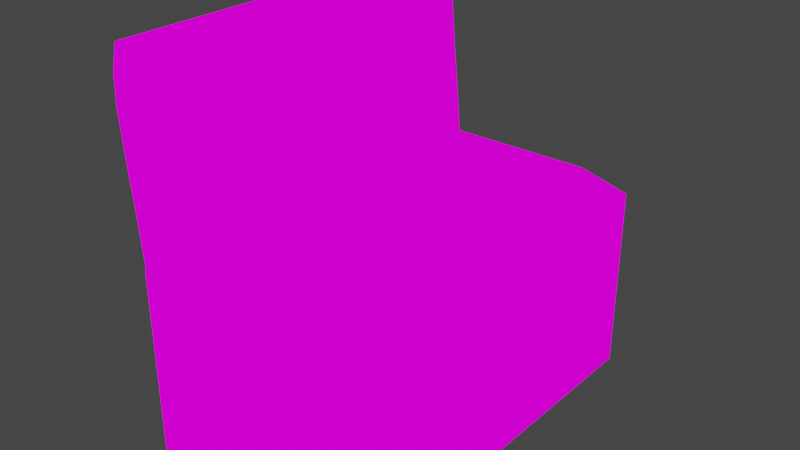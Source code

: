 # Source: BigTrashCam.blend  (saved by Blender 2.82.7; exported with 4.5.12 LTS)
import bpy
from mathutils import Matrix  # noqa: F401  (used for matrix-valued properties, if any)

bpy.ops.wm.read_factory_settings(use_empty=True)
scene = bpy.context.scene
scene.name = 'Scene'

# ---- collections
col_collection = bpy.data.collections.new('Collection'); scene.collection.children.link(col_collection)

# ---- images (referenced by path relative to the original .blend; pixels are not part of the script)
import os
ASSET_DIR = os.environ.get("B2B_ASSET_DIR", "")  # directory of the original .blend (textures are referenced by path, not embedded)
HERE = os.path.dirname(os.path.abspath(__file__))  # packed textures are extracted next to this script under _unpacked/

def load_image(name, relpath, width, height, colorspace="sRGB"):
    """Load a texture the original file referenced (path relative to the .blend, or extracted next to this script)."""
    p = next((c for c in (os.path.join(HERE, relpath), os.path.join(ASSET_DIR, relpath)) if relpath and os.path.exists(c)), "")
    if p:
        img = bpy.data.images.load(p, check_existing=True)
        img.name = name
    else:  # same state as the original file: an image datablock whose file is absent (Cycles renders it pink)
        img = bpy.data.images.new(name, width, height)
        img.source = "FILE"
        img.filepath = "//" + (relpath or name)
    img.colorspace_settings.name = colorspace
    return img
img_bigtrashcans_png_002 = load_image('BigTrashCans.png.002', 'BigTrashCans.png', 1024, 1024, 'sRGB')

# ---- materials (node trees are filled in below, after node groups)
mat_bigtrashcans = bpy.data.materials.new('BigTrashCans')
mat_bigtrashcans.alpha_threshold = 0.0
mat_bigtrashcans.use_transparent_shadow = False
mat_bigtrashcans.line_color = (0.0, 0.0, 0.0, 1.0)

# ---- material node trees
mat_bigtrashcans.use_nodes = True; mat_bigtrashcans.node_tree.nodes.clear()
_N = mat_bigtrashcans.node_tree.nodes; _L = mat_bigtrashcans.node_tree.links
n0 = _N.new('ShaderNodeOutputMaterial'); n0.name = 'Material Output'; n0.location = (400, 0)
n1 = _N.new('ShaderNodeLightPath'); n1.name = 'Light Path'; n1.location = (0, 250)
n2 = _N.new('ShaderNodeBsdfTransparent'); n2.name = 'Transparent BSDF'; n2.location = (-200, -100)
n3 = _N.new('ShaderNodeEmission'); n3.name = 'Emission'; n3.location = (-200, -200)
n4 = _N.new('ShaderNodeMixShader'); n4.name = 'Mix Shader'; n4.location = (200, 0)
n5 = _N.new('ShaderNodeMixShader'); n5.name = 'Mix Shader.001'; n5.location = (0, -100)
n6 = _N.new('ShaderNodeTexImage'); n6.name = 'Image Texture'; n6.location = (-500, 100)
n6.image = img_bigtrashcans_png_002
n6.interpolation = 'Closest'
_L.new(n6.outputs[0], n3.inputs[0])
_L.new(n6.outputs[1], n5.inputs[0])
_L.new(n2.outputs[0], n5.inputs[1])
_L.new(n2.outputs[0], n4.inputs[1])
_L.new(n3.outputs[0], n5.inputs[2])
_L.new(n5.outputs[0], n4.inputs[2])
_L.new(n1.outputs[0], n4.inputs[0])
_L.new(n4.outputs[0], n0.inputs[0])
n0.is_active_output = True

# ---- world
world_world = bpy.data.worlds.new('World'); scene.world = world_world
world_world.use_nodes = True; world_world.node_tree.nodes.clear()
_N = world_world.node_tree.nodes; _L = world_world.node_tree.links
n0 = _N.new('ShaderNodeOutputWorld'); n0.name = 'World Output'; n0.location = (300, 300)
n1 = _N.new('ShaderNodeBackground'); n1.name = 'Background'; n1.location = (10, 300)
n1.inputs[0].default_value = (0.05088, 0.05088, 0.05088, 1.0)
_L.new(n1.outputs[0], n0.inputs[0])
n0.is_active_output = True
world_world.color = (0.05088, 0.05088, 0.05088)
world_world.use_sun_shadow = False
world_world.sun_shadow_jitter_overblur = 0.0

# ---- meshes
me_cube = bpy.data.meshes.new('Cube')
me_cube.from_pydata([(0.0, 0.75, 0.4442), (0.0, -0.25, 0.4442), (0.0, 0.5, 0.4442), (0.0, 1.0, 0.4442), (-0.982, 0.75, 0.5103), (0.0, 0.0, 0.4442), (-0.982, 0.25, 0.5103), (-0.75, 1.0, 0.5103), (0.0, 0.25, 0.4442), (-0.982, -0.75, 0.5103), (0.0, -1.0, 0.4442), (0.0, -0.75, -0.2397), (-0.5, -1.0, -0.2397), (-0.982, -1.0, -0.2397), (-0.5, 0.5, -0.4897), (-0.5, -1.0, 0.2603), (-0.75, -1.0, 0.5103), (-0.982, -0.5, 0.5103), (-0.982, -0.25, 0.5103), (-1.074, 1.0, -0.2397), (-0.982, 0.5, 0.5103), (-0.75, 0.5, -0.4897), (0.0, 0.0, 0.01028), (-0.75, 0.75, -0.4897), (0.0, -0.75, -0.4897), (-0.25, -1.0, -0.4897), (-0.5, 0.75, -0.4897), (0.0, 0.0, -0.4897), (0.0, -0.75, 0.4442), (0.0, 0.25, -0.2397), (0.0, -0.25, -0.2397), (0.0, -0.5, -0.4897), (0.0, 0.0, -0.2397), (0.0, -1.0, -0.4897), (0.0, -0.5, 0.4442), (0.0, 0.75, -0.2397), (0.0, 0.5, -0.2397), (0.0, 1.0, -0.2397), (-0.25, -1.0, 0.2603), (0.0, -0.5, -0.2397), (0.0, -0.25, 0.2603), (0.0, 0.0, 0.2603), (0.0, 0.25, 0.2603), (0.0, -0.75, 0.2603), (0.0, -0.25, 0.01028), (0.0, -0.75, 0.01028), (-0.75, -1.0, -0.4897), (0.0, 0.5, 0.01028), (-0.5, -1.0, 0.5103), (0.0, 0.5, 0.2603), (0.0, -0.5, 0.01028), (0.0, 0.25, 0.01028), (-0.5, 1.0, 0.01028), (0.0, 0.75, 0.01028), (0.0, 0.75, 0.2603), (0.0, -1.0, 0.2603), (0.0, -0.5, 0.2603), (0.0, 1.0, 0.01028), (-0.75, 1.0, -0.4897), (-0.75, 1.0, -0.2397), (-1.074, 0.5, 0.5103), (0.0, 1.0, 0.2603), (-0.75, -0.75, -0.4897), (-0.75, -0.25, -0.4897), (-0.25, 1.0, 0.5103), (-0.75, 1.0, 0.01028), (-0.5, 1.0, 0.5103), (-0.982, 1.0, 0.01028), (-0.5, 1.0, 0.2603), (-0.982, 1.0, 0.2603), (-0.5, 1.0, -0.2397), (-0.75, 1.0, 0.2603), (0.0, 1.0, -0.4897), (-0.25, 1.0, 0.01028), (-0.25, 1.0, -0.2397), (-0.982, -1.0, -0.4897), (-0.25, 1.0, 0.2603), (-0.75, -1.0, -0.2397), (-0.5, 0.25, -0.4897), (-0.25, -1.0, 0.5103), (-0.75, -1.0, 0.01028), (-0.982, -1.0, 0.2603), (-0.5, -1.0, 0.01028), (-0.982, -1.0, 0.5103), (-0.5, -1.0, -0.4897), (0.0, -1.0, 0.01028), (-0.75, -1.0, 0.2603), (-0.982, 0.0, 0.5103), (0.0, -1.0, -0.2397), (-0.25, -1.0, -0.2397), (-0.25, -1.0, 0.01028), (-1.074, 0.5, 0.01028), (-0.75, -0.5, -0.4897), (-1.074, 0.25, 0.5103), (-0.982, 1.0, -0.2397), (-1.074, 1.0, 0.5103), (-1.074, -1.0, -0.2397), (-0.75, 0.25, -0.4897), (-0.982, 1.0, 0.5103), (-1.074, 0.0, 0.5103), (-0.982, -1.0, 0.01028), (-1.074, -0.25, 0.5103), (-1.074, -0.5, 0.5103), (-1.074, -1.0, 0.5103), (-1.074, 0.75, -0.4897), (-1.074, -0.75, 0.5103), (-1.074, -0.75, 0.2603), (-1.074, 0.75, 0.5103), (-0.982, 0.0, -0.4897), (-1.074, 0.25, 0.01028), (-1.074, 0.5, -0.2397), (-1.074, 0.0, 0.01028), (-1.074, -1.0, 0.01028), (-1.074, 1.0, -0.4897), (-1.074, -1.0, 0.2603), (-0.982, 0.25, -0.4897), (-1.074, 0.5, 0.2603), (-0.982, -0.25, -0.4897), (-1.074, -0.75, 0.01028), (-1.074, 0.75, -0.2397), (-1.074, 0.25, -0.2397), (-1.074, 0.75, 0.01028), (-1.074, -0.25, -0.2397), (-1.074, 0.0, -0.2397), (-1.074, -0.75, -0.2397), (-1.074, -0.5, -0.2397), (-1.074, 0.75, 0.2603), (-1.074, 1.0, 0.01028), (-1.074, 0.25, 0.2603), (-1.074, -0.25, 0.01028), (-1.074, 0.0, 0.2603), (-1.074, -0.25, 0.2603), (-1.074, -0.5, 0.01028), (-1.074, -0.5, 0.2603), (-1.074, 1.0, 0.2603), (0.0, 0.75, -0.4897), (0.0, 0.25, -0.4897), (0.0, 0.5, -0.4897), (-0.25, 1.0, -0.4897), (-0.25, 0.25, -0.4897), (-0.25, -0.25, -0.4897), (0.0, -0.25, -0.4897), (-0.5, 1.0, -0.4897), (-0.25, -0.5, -0.4897), (-0.25, 0.75, -0.4897), (-0.25, 0.5, -0.4897), (-0.25, 0.0, -0.4897), (-0.5, -0.75, -0.4897), (-0.25, -0.75, -0.4897), (-0.5, 0.0, -0.4897), (-0.5, -0.25, -0.4897), (-0.75, 0.0, -0.4897), (-0.5, -0.5, -0.4897), (-0.982, 1.0, -0.4897), (-0.982, 0.5, -0.4897), (-1.074, -1.0, -0.4897), (-1.074, 0.25, -0.4897), (-1.074, -0.5, -0.4897), (-1.074, -0.75, -0.4897), (-0.982, -0.5, -0.4897), (-1.074, -0.25, -0.4897), (-1.074, 0.0, -0.4897), (-0.982, 0.75, -0.4897), (-1.074, 0.5, -0.4897), (-0.982, -0.75, -0.4897), (0.0, -0.875, 0.4442), (-0.75, -0.875, 0.5103), (-0.5, -0.875, 0.5103), (0.0, -0.875, 0.2603), (-0.25, -0.875, 0.5103), (-0.982, -0.875, 0.5103), (0.0, -0.875, 0.01028), (0.0, -0.875, -0.4897), (0.0, -0.875, -0.2397), (-1.074, -0.875, -0.4897), (-1.074, -0.875, 0.2603), (-1.074, -0.875, 0.5103), (-1.074, -0.875, 0.01028), (-0.982, -0.875, -0.4897), (-1.074, -0.875, -0.2397), (-0.5, -0.875, -0.4897), (-0.25, -0.875, -0.4897), (-0.75, -0.875, -0.4897), (-0.982, 0.875, 0.5103), (-1.074, 0.875, 0.5103), (0.0, 0.875, 0.01028), (0.0, 0.875, -0.2397), (0.0, 0.875, 0.4442), (-0.5, 0.875, 0.5103), (-0.75, 0.875, 0.5103), (-1.074, 0.875, -0.2397), (0.0, 0.875, 0.2603), (-0.25, 0.875, 0.5103), (-0.25, 0.875, -0.4897), (-0.5, 0.875, -0.4897), (-1.074, 0.875, -0.4897), (-1.074, 0.875, 0.01028), (-1.074, 0.875, 0.2603), (-0.75, 0.875, -0.4897), (0.0, 0.875, -0.4897), (-0.982, 0.875, -0.4897), (-0.07321, 0.5, 0.4636), (-0.07321, -0.25, -0.4897), (-0.07321, 0.0, 0.4636), (-0.07321, 0.25, 0.4636), (-0.07321, -1.0, 0.4636), (-0.07321, -0.75, 0.4636), (-0.07321, -1.0, -0.4897), (-0.07321, -0.5, 0.4636), (-0.07321, 0.25, -0.4897), (-0.07321, 0.0, -0.4897), (-0.07321, -0.25, 0.4636), (-0.07321, 0.75, 0.4636), (-0.07321, 1.0, 0.01028), (-0.07321, 1.0, -0.2397), (-0.07321, 1.0, 0.4636), (-0.07321, 1.0, 0.2603), (-0.07321, -1.0, -0.2397), (-0.07321, -1.0, 0.01028), (-0.07321, 0.5, -0.4897), (-0.07321, -1.0, 0.2603), (-0.07321, 0.75, -0.4897), (-0.07321, 1.0, -0.4897), (-0.07321, -0.5, -0.4897), (-0.07321, -0.75, -0.4897), (-0.07321, -0.875, -0.4897), (-0.07321, -0.875, 0.4636), (-0.07321, 0.875, -0.4897), (-0.07321, 0.875, 0.4636), (-0.866, -1.0, 0.5103), (-0.866, -0.5, 0.5103), (-0.866, 0.5, 0.5103), (-0.866, 0.25, 0.5103), (-0.866, -0.75, 0.5103), (-0.866, -0.5, -0.4897), (-0.866, 1.0, 0.2603), (-0.866, 1.0, 0.01028), (-0.866, -1.0, -0.4897), (-0.866, -0.25, 0.5103), (-0.866, 0.75, 0.5103), (-0.866, 1.0, -0.2397), (-0.866, 0.0, -0.4897), (-0.866, 1.0, 0.5103), (-0.866, -1.0, -0.2397), (-0.866, -1.0, 0.01028), (-0.866, -1.0, 0.2603), (-0.866, 0.0, 0.5103), (-0.866, 0.25, -0.4897), (-0.866, 1.0, -0.4897), (-0.866, 0.75, -0.4897), (-0.866, 0.5, -0.4897), (-0.866, -0.75, -0.4897), (-0.866, -0.25, -0.4897), (-0.866, -0.875, -0.4897), (-0.866, -0.875, 0.5103), (-0.866, 0.875, -0.4897), (-0.866, 0.875, 0.5103), (-0.75, -0.5, 0.4733), (-0.75, -0.25, 0.4733), (-0.5, 0.5, 0.436), (-0.5, 0.75, 0.3272), (-0.07321, 0.5, 0.3399), (-0.25, 0.5, 0.436), (-0.75, 0.25, 0.4953), (-0.5, 0.25, 0.3021), (-0.25, 0.0, 0.3021), (-0.25, -0.25, 0.3866), (-0.25, 0.25, 0.3021), (-0.5, -0.25, 0.3866), (-0.5, -0.5, 0.3059), (-0.5, 0.0, 0.3021), (-0.25, 0.75, 0.3272), (-0.25, -0.5, 0.3059), (-0.25, -0.75, 0.3059), (-0.07321, 0.0, 0.3399), (-0.07321, 0.25, 0.3399), (-0.75, 0.0, 0.4953), (-0.75, 0.75, 0.3866), (-0.5, -0.75, 0.3059), (-0.75, -0.75, 0.4549), (-0.866, 0.5, 0.3866), (-0.75, 0.5, 0.4953), (-0.866, 0.25, 0.3866), (-0.866, -0.75, 0.4549), (-0.5, -0.875, 0.3866), (-0.07321, -0.25, 0.3399), (-0.07321, 0.75, 0.3399), (-0.75, 0.875, 0.3866), (-0.25, 0.875, 0.3866), (-0.866, 0.75, 0.3866), (-0.75, -0.875, 0.4549), (-0.25, -0.875, 0.3866), (-0.07321, -0.875, 0.3399), (-0.5, 0.875, 0.3866), (-0.07321, 0.875, 0.3399), (-0.07321, -0.75, 0.3399), (-0.07321, -0.5, 0.3399), (-0.866, -0.5, 0.4733), (-0.866, -0.25, 0.4733), (-0.866, 0.0, 0.3866), (-0.866, -0.875, 0.4549), (-0.866, 0.875, 0.3866), (-1.066, 1.0, 0.5053), (-1.088, 1.0, 0.7543), (-1.109, 0.75, 0.9551), (-1.066, 0.75, 0.5053), (-1.109, 1.0, 0.9551), (-1.092, 1.0, 1.464), (-1.131, 0.5, 1.204), (-1.088, 0.75, 0.7543), (-1.092, 0.5, 1.464), (-1.131, 1.0, 1.204), (-1.092, 0.75, 1.464), (-0.9938, 0.75, 0.5116), (-1.092, 0.25, 1.464), (-1.131, 0.0, 1.204), (-1.088, 0.25, 0.7543), (-1.088, 0.5, 0.7543), (-1.131, 0.75, 1.204), (-1.066, 0.5, 0.5053), (-0.9938, -0.25, 0.5116), (-1.109, 0.25, 0.9551), (-1.109, 0.5, 0.9551), (-1.066, 0.25, 0.5053), (-1.131, -0.25, 1.204), (-1.066, 0.0, 0.5053), (-1.131, -0.5, 1.204), (-1.092, 0.0, 1.464), (-1.131, 0.25, 1.204), (-1.088, 0.0, 0.7543), (-1.088, -0.25, 0.7543), (-1.092, -0.5, 1.464), (-1.109, 0.0, 0.9551), (-1.092, -0.25, 1.464), (-1.066, -0.25, 0.5053), (-1.109, -0.5, 0.9551), (-1.088, -0.5, 0.7543), (-1.109, -0.25, 0.9551), (-1.088, -1.0, 0.7543), (-1.066, -0.5, 0.5053), (-1.109, -0.75, 0.9551), (-1.131, -1.0, 1.204), (-1.092, -1.0, 1.464), (-1.088, -0.75, 0.7543), (-1.066, -0.75, 0.5053), (-1.066, -1.0, 0.5053), (-1.092, -0.75, 1.464), (-1.131, -0.75, 1.204), (-1.109, -1.0, 0.9551), (-1.016, 0.0, 0.7123), (-1.059, 0.75, 1.21), (-1.037, 0.75, 0.9613), (-1.022, 0.5, 1.446), (-1.022, 1.0, 1.446), (-1.022, 0.75, 1.446), (-1.022, 0.25, 1.446), (-1.059, 0.5, 1.21), (-1.059, -1.0, 1.21), (-0.9938, 0.0, 0.5116), (-0.9938, -0.5, 0.5116), (-1.022, -0.5, 1.446), (-1.037, -0.25, 0.9613), (-1.016, -1.0, 0.7606), (-1.022, -1.0, 1.446), (-0.9938, -1.0, 0.5116), (-1.022, -0.75, 1.446), (-1.037, -1.0, 0.9613), (-0.9938, 1.0, 0.5116), (-1.016, 1.0, 0.7606), (-1.016, 0.75, 0.7123), (-1.059, 1.0, 1.21), (-1.037, 1.0, 0.9613), (-1.037, -0.75, 0.9613), (-1.016, 0.5, 0.7123), (-1.037, 0.5, 0.9613), (-0.9938, 0.5, 0.5116), (-0.9938, 0.25, 0.5116), (-1.016, 0.25, 0.7123), (-1.037, 0.0, 0.9613), (-1.059, 0.25, 1.21), (-1.037, 0.25, 0.9613), (-1.016, -0.25, 0.7123), (-1.016, -0.5, 0.7123), (-1.022, 0.0, 1.446), (-1.059, 0.0, 1.21), (-1.022, -0.25, 1.446), (-1.059, -0.25, 1.21), (-0.9938, -0.75, 0.5116), (-1.037, -0.5, 0.9613), (-1.016, -0.75, 0.7123), (-1.059, -0.5, 1.21), (-1.059, -0.75, 1.21), (-1.123, 0.75, 1.343), (-1.123, 1.0, 1.343), (-1.123, 0.5, 1.343), (-1.123, 0.25, 1.343), (-1.123, 0.0, 1.343), (-1.123, -0.5, 1.343), (-1.123, -0.25, 1.343), (-1.054, 0.25, 1.324), (-1.123, -0.75, 1.343), (-1.123, -1.0, 1.343), (-1.054, -0.5, 1.324), (-1.054, 1.0, 1.324), (-1.054, -0.75, 1.324), (-1.054, 0.75, 1.324), (-1.054, 0.5, 1.324), (-1.054, 0.0, 1.324), (-1.054, -1.0, 1.324), (-1.054, -0.25, 1.324)], [], [(228, 215, 64, 192), (201, 212, 286, 261), (188, 189, 287, 293), (246, 238, 298, 299), (232, 246, 299, 282), (226, 206, 295, 292), (256, 239, 289, 301), (192, 64, 66, 188), (231, 232, 282, 280), (206, 208, 296, 295), (189, 256, 301, 287), (239, 231, 280, 289), (208, 211, 285, 296), (211, 203, 274, 285), (169, 226, 292, 291), (188, 66, 7, 189), (254, 233, 9, 170), (233, 230, 17, 9), (230, 238, 18, 17), (238, 246, 87, 18), (246, 232, 6, 87), (232, 231, 20, 6), (231, 239, 4, 20), (256, 242, 98, 183), (172, 24, 11, 173), (24, 31, 39, 11), (31, 141, 30, 39), (141, 27, 32, 30), (27, 136, 29, 32), (136, 137, 36, 29), (137, 135, 35, 36), (199, 72, 37, 186), (173, 11, 45, 171), (11, 39, 50, 45), (39, 30, 44, 50), (30, 32, 22, 44), (32, 29, 51, 22), (29, 36, 47, 51), (36, 35, 53, 47), (186, 37, 57, 185), (171, 45, 43, 168), (45, 50, 56, 43), (50, 44, 40, 56), (44, 22, 41, 40), (22, 51, 42, 41), (51, 47, 49, 42), (47, 53, 54, 49), (185, 57, 61, 191), (168, 43, 28, 165), (43, 56, 34, 28), (56, 40, 1, 34), (40, 41, 5, 1), (41, 42, 8, 5), (42, 49, 2, 8), (49, 54, 0, 2), (191, 61, 3, 187), (142, 58, 59, 70), (248, 153, 94, 240), (70, 59, 65, 52), (240, 94, 67, 236), (52, 65, 71, 68), (236, 67, 69, 235), (68, 71, 7, 66), (235, 69, 98, 242), (222, 138, 74, 214), (138, 142, 70, 74), (214, 74, 73, 213), (74, 70, 52, 73), (213, 73, 76, 216), (73, 52, 68, 76), (216, 76, 64, 215), (76, 68, 66, 64), (237, 46, 77, 243), (46, 84, 12, 77), (243, 77, 80, 244), (77, 12, 82, 80), (244, 80, 86, 245), (80, 82, 15, 86), (245, 86, 16, 229), (86, 15, 48, 16), (84, 25, 89, 12), (207, 33, 88, 217), (12, 89, 90, 82), (217, 88, 85, 218), (82, 90, 38, 15), (218, 85, 55, 220), (15, 38, 79, 48), (220, 55, 10, 205), (153, 113, 19, 94), (94, 19, 127, 67), (67, 127, 134, 69), (69, 134, 95, 98), (155, 75, 13, 96), (96, 13, 100, 112), (112, 100, 81, 114), (114, 81, 83, 103), (176, 170, 9, 105), (105, 9, 17, 102), (102, 17, 18, 101), (101, 18, 87, 99), (99, 87, 6, 93), (93, 6, 20, 60), (60, 20, 4, 107), (184, 183, 98, 95), (195, 104, 119, 190), (104, 163, 110, 119), (163, 156, 120, 110), (156, 161, 123, 120), (161, 160, 122, 123), (160, 157, 125, 122), (157, 158, 124, 125), (174, 155, 96, 179), (190, 119, 121, 196), (119, 110, 91, 121), (110, 120, 109, 91), (120, 123, 111, 109), (123, 122, 129, 111), (122, 125, 132, 129), (125, 124, 118, 132), (179, 96, 112, 177), (196, 121, 126, 197), (121, 91, 116, 126), (91, 109, 128, 116), (109, 111, 130, 128), (111, 129, 131, 130), (129, 132, 133, 131), (132, 118, 106, 133), (177, 112, 114, 175), (197, 126, 107, 184), (126, 116, 60, 107), (116, 128, 93, 60), (128, 130, 99, 93), (130, 131, 101, 99), (131, 133, 102, 101), (133, 106, 105, 102), (175, 114, 103, 176), (227, 221, 144, 193), (221, 219, 145, 144), (219, 209, 139, 145), (209, 210, 146, 139), (210, 202, 140, 146), (202, 223, 143, 140), (223, 224, 148, 143), (225, 207, 25, 181), (193, 144, 26, 194), (144, 145, 14, 26), (145, 139, 78, 14), (139, 146, 149, 78), (146, 140, 150, 149), (140, 143, 152, 150), (143, 148, 147, 152), (181, 25, 84, 180), (194, 26, 23, 198), (26, 14, 21, 23), (14, 78, 97, 21), (78, 149, 151, 97), (149, 150, 63, 151), (150, 152, 92, 63), (152, 147, 62, 92), (180, 84, 46, 182), (174, 158, 164, 178), (158, 157, 159, 164), (157, 160, 117, 159), (160, 161, 108, 117), (161, 156, 115, 108), (156, 163, 154, 115), (163, 104, 162, 154), (195, 113, 153, 200), (253, 251, 62, 182), (251, 234, 92, 62), (234, 252, 63, 92), (252, 241, 151, 63), (241, 247, 97, 151), (247, 250, 21, 97), (250, 249, 23, 21), (255, 248, 58, 198), (237, 253, 182, 46), (155, 174, 178, 75), (147, 180, 182, 62), (148, 181, 180, 147), (224, 225, 181, 148), (106, 175, 176, 105), (118, 177, 175, 106), (124, 179, 177, 118), (158, 174, 179, 124), (103, 83, 170, 176), (55, 168, 165, 10), (85, 171, 168, 55), (88, 173, 171, 85), (33, 172, 173, 88), (229, 254, 170, 83), (48, 167, 166, 16), (79, 169, 167, 48), (205, 226, 169, 79), (249, 255, 198, 23), (104, 195, 200, 162), (142, 194, 198, 58), (138, 193, 194, 142), (222, 227, 193, 138), (134, 197, 184, 95), (127, 196, 197, 134), (19, 190, 196, 127), (113, 195, 190, 19), (107, 4, 183, 184), (54, 191, 187, 0), (53, 185, 191, 54), (35, 186, 185, 53), (135, 199, 186, 35), (239, 256, 183, 4), (233, 254, 300, 283), (254, 166, 290, 300), (203, 204, 275, 274), (0, 187, 228, 212), (72, 199, 227, 222), (10, 165, 226, 205), (24, 172, 225, 224), (172, 33, 207, 225), (31, 24, 224, 223), (141, 31, 223, 202), (27, 141, 202, 210), (136, 27, 210, 209), (137, 136, 209, 219), (135, 137, 219, 221), (199, 135, 221, 227), (38, 220, 205, 79), (90, 218, 220, 38), (89, 217, 218, 90), (25, 207, 217, 89), (61, 216, 215, 3), (57, 213, 216, 61), (37, 214, 213, 57), (72, 222, 214, 37), (187, 3, 215, 228), (2, 0, 212, 201), (8, 2, 201, 204), (5, 8, 204, 203), (1, 5, 203, 211), (34, 1, 211, 208), (28, 34, 208, 206), (165, 28, 206, 226), (167, 169, 291, 284), (162, 200, 255, 249), (16, 166, 254, 229), (75, 178, 253, 237), (200, 153, 248, 255), (154, 162, 249, 250), (115, 154, 250, 247), (108, 115, 247, 241), (117, 108, 241, 252), (159, 117, 252, 234), (164, 159, 234, 251), (178, 164, 251, 253), (81, 245, 229, 83), (100, 244, 245, 81), (13, 243, 244, 100), (75, 237, 243, 13), (71, 235, 242, 7), (65, 236, 235, 71), (59, 240, 236, 65), (58, 248, 240, 59), (189, 7, 242, 256), (228, 192, 288, 294), (230, 233, 283, 297), (212, 228, 294, 286), (204, 201, 261, 275), (192, 188, 293, 288), (166, 167, 284, 290), (238, 230, 297, 298), (292, 295, 273, 291), (295, 296, 272, 273), (296, 285, 266, 272), (285, 274, 265, 266), (274, 275, 267, 265), (275, 261, 262, 267), (261, 286, 271, 262), (291, 273, 278, 284), (273, 272, 269, 278), (272, 266, 268, 269), (266, 265, 270, 268), (265, 267, 264, 270), (267, 262, 259, 264), (262, 271, 260, 259), (284, 278, 279, 290), (278, 269, 257, 279), (269, 268, 258, 257), (268, 270, 276, 258), (270, 264, 263, 276), (264, 259, 281, 263), (259, 260, 277, 281), (260, 293, 287, 277), (271, 288, 293, 260), (286, 294, 288, 271), (277, 287, 301, 289), (281, 277, 289, 280), (263, 281, 280, 282), (276, 263, 282, 299), (258, 276, 299, 298), (257, 258, 298, 297), (279, 257, 297, 283), (290, 279, 283, 300), (302, 303, 309, 305), (303, 306, 304, 309), (306, 311, 318, 304), (393, 307, 312, 392), (305, 309, 317, 319), (309, 304, 322, 317), (304, 318, 308, 322), (392, 312, 310, 394), (319, 317, 316, 323), (317, 322, 321, 316), (322, 308, 328, 321), (394, 310, 314, 395), (323, 316, 329, 325), (316, 321, 332, 329), (321, 328, 315, 332), (395, 314, 327, 396), (325, 329, 330, 334), (329, 332, 337, 330), (332, 315, 324, 337), (396, 327, 333, 398), (334, 330, 336, 339), (330, 337, 335, 336), (337, 324, 326, 335), (398, 333, 331, 397), (339, 336, 343, 344), (336, 335, 340, 343), (335, 326, 347, 340), (397, 331, 346, 400), (344, 343, 338, 345), (343, 340, 348, 338), (340, 347, 341, 348), (400, 346, 342, 401), (303, 368, 367, 302), (346, 365, 360, 331), (344, 387, 364, 345), (348, 366, 357, 341), (333, 385, 383, 327), (327, 383, 355, 314), (319, 375, 376, 323), (314, 355, 352, 310), (345, 364, 362, 338), (338, 362, 366, 348), (334, 320, 359, 339), (331, 360, 385, 333), (342, 363, 365, 346), (323, 376, 358, 325), (312, 354, 353, 307), (306, 371, 368, 303), (310, 352, 354, 312), (393, 403, 370, 311), (311, 370, 371, 306), (401, 408, 363, 342), (305, 313, 375, 319), (339, 359, 387, 344), (302, 367, 313, 305), (325, 358, 320, 334), (367, 368, 369, 313), (368, 371, 351, 369), (371, 370, 350, 351), (403, 353, 354, 405), (313, 369, 373, 375), (369, 351, 374, 373), (351, 350, 356, 374), (405, 354, 352, 406), (375, 373, 377, 376), (373, 374, 380, 377), (374, 356, 379, 380), (406, 352, 355, 399), (376, 377, 349, 358), (377, 380, 378, 349), (380, 379, 384, 378), (399, 355, 383, 407), (358, 349, 381, 320), (349, 378, 361, 381), (378, 384, 386, 361), (407, 383, 385, 409), (320, 381, 382, 359), (381, 361, 388, 382), (361, 386, 390, 388), (409, 385, 360, 402), (359, 382, 389, 387), (382, 388, 372, 389), (388, 390, 391, 372), (402, 360, 365, 404), (387, 389, 362, 364), (389, 372, 366, 362), (372, 391, 357, 366), (404, 365, 363, 408), (391, 404, 408, 357), (390, 402, 404, 391), (386, 409, 402, 390), (384, 407, 409, 386), (379, 399, 407, 384), (356, 406, 399, 379), (350, 405, 406, 356), (370, 403, 405, 350), (341, 357, 408, 401), (307, 353, 403, 393), (347, 400, 401, 341), (326, 397, 400, 347), (324, 398, 397, 326), (315, 396, 398, 324), (328, 395, 396, 315), (308, 394, 395, 328), (318, 392, 394, 308), (311, 393, 392, 318)])
_uv = me_cube.uv_layers.new(name='UVMap')
_uv.uv.foreach_set('vector', [0.4792, 0.6911, 0.4999, 0.6912, 0.4999, 0.7497, 0.4792, 0.75, 0.4167, 0.6912, 0.4583, 0.6912, 0.4583, 0.6912, 0.4167, 0.6912, 0.4792, 0.8333, 0.4792, 0.9167, 0.4792, 0.9167, 0.4792, 0.8333, 0.3333, 0.9583, 0.2917, 0.9583, 0.2917, 0.9583, 0.3333, 0.9583, 0.375, 0.9583, 0.3333, 0.9583, 0.3333, 0.9583, 0.375, 0.9583, 0.1875, 0.6911, 0.2083, 0.6912, 0.2083, 0.6912, 0.1875, 0.6911, 0.4792, 0.9582, 0.4583, 0.9583, 0.4583, 0.9583, 0.4792, 0.9582, 0.4792, 0.75, 0.4999, 0.7503, 0.4999, 0.8331, 0.4792, 0.8333, 0.4167, 0.9583, 0.375, 0.9583, 0.375, 0.9583, 0.4167, 0.9583, 0.2083, 0.6912, 0.25, 0.6912, 0.25, 0.6912, 0.2083, 0.6912, 0.4792, 0.9167, 0.4792, 0.9582, 0.4792, 0.9582, 0.4792, 0.9167, 0.4583, 0.9583, 0.4167, 0.9583, 0.4167, 0.9583, 0.4583, 0.9583, 0.25, 0.6912, 0.2917, 0.6912, 0.2917, 0.6912, 0.25, 0.6912, 0.2917, 0.6912, 0.3333, 0.6912, 0.3333, 0.6912, 0.2917, 0.6912, 0.1875, 0.75, 0.1875, 0.6911, 0.1875, 0.6911, 0.1875, 0.75, 0.4792, 0.8333, 0.4999, 0.8336, 0.4999, 0.9164, 0.4792, 0.9167, 0.1875, 0.9582, 0.2083, 0.9583, 0.2082, 0.9997, 0.1875, 0.9997, 0.2083, 0.9583, 0.25, 0.9583, 0.2499, 0.9997, 0.2085, 0.9997, 0.25, 0.9583, 0.2917, 0.9583, 0.2915, 0.9997, 0.2501, 0.9997, 0.2917, 0.9583, 0.3333, 0.9583, 0.3332, 0.9997, 0.2918, 0.9997, 0.3333, 0.9583, 0.375, 0.9583, 0.3749, 0.9997, 0.3335, 0.9997, 0.375, 0.9583, 0.4167, 0.9583, 0.4165, 0.9997, 0.3751, 0.9997, 0.4167, 0.9583, 0.4583, 0.9583, 0.4582, 0.9997, 0.4168, 0.9997, 0.4792, 0.9582, 0.4999, 0.9583, 0.4999, 0.9997, 0.4792, 0.9997, 0.1875, 0.3336, 0.2082, 0.3336, 0.2082, 0.4164, 0.1875, 0.4167, 0.2085, 0.3336, 0.2499, 0.3336, 0.2499, 0.4164, 0.2085, 0.4164, 0.2501, 0.3336, 0.2915, 0.3336, 0.2915, 0.4164, 0.2501, 0.4164, 0.2918, 0.3336, 0.3332, 0.3336, 0.3332, 0.4164, 0.2918, 0.4164, 0.3335, 0.3336, 0.3749, 0.3336, 0.3749, 0.4164, 0.3335, 0.4164, 0.3751, 0.3336, 0.4165, 0.3336, 0.4165, 0.4164, 0.3751, 0.4164, 0.4168, 0.3336, 0.4582, 0.3336, 0.4582, 0.4164, 0.4168, 0.4164, 0.4792, 0.3336, 0.4999, 0.3336, 0.4999, 0.4164, 0.4792, 0.4167, 0.1875, 0.4167, 0.2082, 0.4169, 0.2082, 0.4997, 0.1875, 0.5, 0.2085, 0.4169, 0.2499, 0.4169, 0.2499, 0.4997, 0.2085, 0.4997, 0.2501, 0.4169, 0.2915, 0.4169, 0.2915, 0.4997, 0.2501, 0.4997, 0.2918, 0.4169, 0.3332, 0.4169, 0.3332, 0.4997, 0.2918, 0.4997, 0.3335, 0.4169, 0.3749, 0.4169, 0.3749, 0.4997, 0.3335, 0.4997, 0.3751, 0.4169, 0.4165, 0.4169, 0.4165, 0.4997, 0.3751, 0.4997, 0.4168, 0.4169, 0.4582, 0.4169, 0.4582, 0.4997, 0.4168, 0.4997, 0.4792, 0.4167, 0.4999, 0.4169, 0.4999, 0.4997, 0.4792, 0.5, 0.1875, 0.5, 0.2082, 0.5003, 0.2082, 0.5831, 0.1875, 0.5833, 0.2085, 0.5003, 0.2499, 0.5003, 0.2499, 0.5831, 0.2085, 0.5831, 0.2501, 0.5003, 0.2915, 0.5003, 0.2915, 0.5831, 0.2501, 0.5831, 0.2918, 0.5003, 0.3332, 0.5003, 0.3332, 0.5831, 0.2918, 0.5831, 0.3335, 0.5003, 0.3749, 0.5003, 0.3749, 0.5831, 0.3335, 0.5831, 0.3751, 0.5003, 0.4165, 0.5003, 0.4165, 0.5831, 0.3751, 0.5831, 0.4168, 0.5003, 0.4582, 0.5003, 0.4582, 0.5831, 0.4168, 0.5831, 0.4792, 0.5, 0.4999, 0.5003, 0.4999, 0.5831, 0.4792, 0.5833, 0.1875, 0.5833, 0.2082, 0.5836, 0.2082, 0.6664, 0.1875, 0.6667, 0.2085, 0.5836, 0.2499, 0.5836, 0.2499, 0.6664, 0.2085, 0.6664, 0.2501, 0.5836, 0.2915, 0.5836, 0.2915, 0.6664, 0.2501, 0.6664, 0.2918, 0.5836, 0.3332, 0.5836, 0.3332, 0.6664, 0.2918, 0.6664, 0.3335, 0.5836, 0.3749, 0.5836, 0.3749, 0.6664, 0.3335, 0.6664, 0.3751, 0.5836, 0.4165, 0.5836, 0.4165, 0.6664, 0.3751, 0.6664, 0.4168, 0.5836, 0.4582, 0.5836, 0.4582, 0.6664, 0.4168, 0.6664, 0.4792, 0.5833, 0.4999, 0.5836, 0.4999, 0.6664, 0.4792, 0.6667, 0.5835, 0.3336, 0.6249, 0.3336, 0.6249, 0.4164, 0.5835, 0.4164, 0.6458, 0.3336, 0.6665, 0.3336, 0.6665, 0.4164, 0.6458, 0.4167, 0.5835, 0.4169, 0.6249, 0.4169, 0.6249, 0.4997, 0.5835, 0.4997, 0.6458, 0.4167, 0.6665, 0.4169, 0.6665, 0.4997, 0.6458, 0.5, 0.5835, 0.5003, 0.6249, 0.5003, 0.6249, 0.5831, 0.5835, 0.5831, 0.6458, 0.5, 0.6665, 0.5003, 0.6665, 0.5831, 0.6458, 0.5833, 0.5835, 0.5836, 0.6249, 0.5836, 0.6249, 0.6664, 0.5835, 0.6664, 0.6458, 0.5833, 0.6665, 0.5836, 0.6665, 0.6664, 0.6458, 0.6664, 0.5123, 0.3336, 0.5415, 0.3336, 0.5415, 0.4164, 0.5123, 0.4167, 0.5418, 0.3336, 0.5832, 0.3336, 0.5832, 0.4164, 0.5418, 0.4164, 0.5123, 0.4167, 0.5415, 0.4169, 0.5415, 0.4997, 0.5123, 0.5, 0.5418, 0.4169, 0.5832, 0.4169, 0.5832, 0.4997, 0.5418, 0.4997, 0.5123, 0.5, 0.5415, 0.5003, 0.5415, 0.5831, 0.5123, 0.5833, 0.5418, 0.5003, 0.5832, 0.5003, 0.5832, 0.5831, 0.5418, 0.5831, 0.5123, 0.5833, 0.5415, 0.5836, 0.5415, 0.6664, 0.5123, 0.6664, 0.5418, 0.5836, 0.5832, 0.5836, 0.5832, 0.6664, 0.5418, 0.6664, 0.5625, 0.3336, 0.5832, 0.3336, 0.5832, 0.4164, 0.5625, 0.4167, 0.5835, 0.3336, 0.6249, 0.3336, 0.6249, 0.4164, 0.5835, 0.4164, 0.5625, 0.4167, 0.5832, 0.4169, 0.5832, 0.4997, 0.5625, 0.5, 0.5835, 0.4169, 0.6249, 0.4169, 0.6249, 0.4997, 0.5835, 0.4997, 0.5625, 0.5, 0.5832, 0.5003, 0.5832, 0.5831, 0.5625, 0.5833, 0.5835, 0.5003, 0.6249, 0.5003, 0.6249, 0.5831, 0.5835, 0.5831, 0.5625, 0.5833, 0.5832, 0.5836, 0.5832, 0.6664, 0.5625, 0.6664, 0.5835, 0.5836, 0.6249, 0.5836, 0.6249, 0.6664, 0.5835, 0.6664, 0.6251, 0.3336, 0.6665, 0.3336, 0.6665, 0.4164, 0.6251, 0.4164, 0.6961, 0.3336, 0.7082, 0.3336, 0.7082, 0.4164, 0.6961, 0.4167, 0.6251, 0.4169, 0.6665, 0.4169, 0.6665, 0.4997, 0.6251, 0.4997, 0.6961, 0.4167, 0.7082, 0.4169, 0.7082, 0.4997, 0.6961, 0.5, 0.6251, 0.5003, 0.6665, 0.5003, 0.6665, 0.5831, 0.6251, 0.5831, 0.6961, 0.5, 0.7082, 0.5003, 0.7082, 0.5831, 0.6961, 0.5833, 0.6251, 0.5836, 0.6665, 0.5836, 0.6665, 0.6664, 0.6251, 0.6664, 0.6961, 0.5833, 0.7082, 0.5836, 0.7082, 0.6664, 0.6961, 0.6664, 0.6668, 0.3336, 0.7082, 0.3336, 0.7082, 0.4164, 0.6668, 0.4164, 0.6668, 0.4169, 0.7082, 0.4169, 0.7082, 0.4997, 0.6668, 0.4997, 0.6668, 0.5003, 0.7082, 0.5003, 0.7082, 0.5831, 0.6668, 0.5831, 0.6668, 0.5836, 0.7082, 0.5836, 0.7082, 0.6664, 0.6668, 0.6664, 0.5001, 0.3336, 0.5415, 0.3336, 0.5415, 0.4164, 0.5001, 0.4164, 0.5001, 0.4169, 0.5415, 0.4169, 0.5415, 0.4997, 0.5001, 0.4997, 0.5001, 0.5003, 0.5415, 0.5003, 0.5415, 0.5831, 0.5001, 0.5831, 0.5001, 0.5836, 0.5415, 0.5836, 0.5415, 0.6664, 0.5001, 0.6664, 0.8335, 0.04167, 0.8749, 0.04167, 0.8749, 0.08307, 0.8335, 0.08307, 0.8335, 0.08359, 0.8749, 0.08359, 0.8749, 0.1664, 0.8335, 0.1664, 0.8335, 0.1669, 0.8749, 0.1669, 0.8749, 0.2497, 0.8335, 0.2497, 0.8335, 0.2503, 0.8749, 0.2503, 0.8749, 0.3331, 0.8335, 0.3331, 0.8335, 0.3336, 0.8749, 0.3336, 0.8749, 0.4164, 0.8335, 0.4164, 0.8335, 0.4169, 0.8749, 0.4169, 0.8749, 0.4997, 0.8335, 0.4997, 0.8335, 0.5003, 0.8749, 0.5003, 0.8749, 0.5831, 0.8335, 0.5831, 0.8335, 0.625, 0.8749, 0.625, 0.8749, 0.6664, 0.8335, 0.6664, 0.1875, 0.0002604, 0.2082, 0.0002604, 0.2082, 0.08307, 0.1875, 0.08333, 0.2085, 0.0002604, 0.2499, 0.0002604, 0.2499, 0.08307, 0.2085, 0.08307, 0.2501, 0.0002604, 0.2915, 0.0002604, 0.2915, 0.08307, 0.2501, 0.08307, 0.2918, 0.0002604, 0.3332, 0.0002604, 0.3332, 0.08307, 0.2918, 0.08307, 0.3335, 0.0002604, 0.3749, 0.0002604, 0.3749, 0.08307, 0.3335, 0.08307, 0.3751, 0.0002604, 0.4165, 0.0002604, 0.4165, 0.08307, 0.3751, 0.08307, 0.4168, 0.0002604, 0.4582, 0.0002604, 0.4582, 0.08307, 0.4168, 0.08307, 0.4792, 0.0002604, 0.4999, 0.0002604, 0.4999, 0.08307, 0.4792, 0.08333, 0.1875, 0.08333, 0.2082, 0.08359, 0.2082, 0.1664, 0.1875, 0.1667, 0.2085, 0.08359, 0.2499, 0.08359, 0.2499, 0.1664, 0.2085, 0.1664, 0.2501, 0.08359, 0.2915, 0.08359, 0.2915, 0.1664, 0.2501, 0.1664, 0.2918, 0.08359, 0.3332, 0.08359, 0.3332, 0.1664, 0.2918, 0.1664, 0.3335, 0.08359, 0.3749, 0.08359, 0.3749, 0.1664, 0.3335, 0.1664, 0.3751, 0.08359, 0.4165, 0.08359, 0.4165, 0.1664, 0.3751, 0.1664, 0.4168, 0.08359, 0.4582, 0.08359, 0.4582, 0.1664, 0.4168, 0.1664, 0.4792, 0.08333, 0.4999, 0.08359, 0.4999, 0.1664, 0.4792, 0.1667, 0.1875, 0.1667, 0.2082, 0.1669, 0.2082, 0.2497, 0.1875, 0.25, 0.2085, 0.1669, 0.2499, 0.1669, 0.2499, 0.2497, 0.2085, 0.2497, 0.2501, 0.1669, 0.2915, 0.1669, 0.2915, 0.2497, 0.2501, 0.2497, 0.2918, 0.1669, 0.3332, 0.1669, 0.3332, 0.2497, 0.2918, 0.2497, 0.3335, 0.1669, 0.3749, 0.1669, 0.3749, 0.2497, 0.3335, 0.2497, 0.3751, 0.1669, 0.4165, 0.1669, 0.4165, 0.2497, 0.3751, 0.2497, 0.4168, 0.1669, 0.4582, 0.1669, 0.4582, 0.2497, 0.4168, 0.2497, 0.4792, 0.1667, 0.4999, 0.1669, 0.4999, 0.2497, 0.4792, 0.25, 0.1875, 0.25, 0.2082, 0.2503, 0.2082, 0.3331, 0.1875, 0.3331, 0.2085, 0.2503, 0.2499, 0.2503, 0.2499, 0.3331, 0.2085, 0.3331, 0.2501, 0.2503, 0.2915, 0.2503, 0.2915, 0.3331, 0.2501, 0.3331, 0.2918, 0.2503, 0.3332, 0.2503, 0.3332, 0.3331, 0.2918, 0.3331, 0.3335, 0.2503, 0.3749, 0.2503, 0.3749, 0.3331, 0.3335, 0.3331, 0.3751, 0.2503, 0.4165, 0.2503, 0.4165, 0.3331, 0.3751, 0.3331, 0.4168, 0.2503, 0.4582, 0.2503, 0.4582, 0.3331, 0.4168, 0.3331, 0.4792, 0.25, 0.4999, 0.2503, 0.4999, 0.3331, 0.4792, 0.3331, 0.1875, 0.02459, 0.2083, 0.02451, 0.2082, 0.08307, 0.1875, 0.08333, 0.2083, 0.02451, 0.25, 0.02451, 0.2499, 0.08307, 0.2085, 0.08307, 0.25, 0.02451, 0.2917, 0.02451, 0.2915, 0.08307, 0.2501, 0.08307, 0.2917, 0.02451, 0.3333, 0.02451, 0.3332, 0.08307, 0.2918, 0.08307, 0.3333, 0.02451, 0.375, 0.02451, 0.3749, 0.08307, 0.3335, 0.08307, 0.375, 0.02451, 0.4167, 0.02451, 0.4165, 0.08307, 0.3751, 0.08307, 0.4167, 0.02451, 0.4583, 0.02451, 0.4582, 0.08307, 0.4168, 0.08307, 0.4792, 0.02459, 0.4999, 0.02451, 0.4999, 0.08307, 0.4792, 0.08333, 0.1875, 0.08333, 0.2082, 0.08359, 0.2082, 0.1664, 0.1875, 0.1664, 0.2085, 0.08359, 0.2499, 0.08359, 0.2499, 0.1664, 0.2085, 0.1664, 0.2501, 0.08359, 0.2915, 0.08359, 0.2915, 0.1664, 0.2501, 0.1664, 0.2918, 0.08359, 0.3332, 0.08359, 0.3332, 0.1664, 0.2918, 0.1664, 0.3335, 0.08359, 0.3749, 0.08359, 0.3749, 0.1664, 0.3335, 0.1664, 0.3751, 0.08359, 0.4165, 0.08359, 0.4165, 0.1664, 0.3751, 0.1664, 0.4168, 0.08359, 0.4582, 0.08359, 0.4582, 0.1664, 0.4168, 0.1664, 0.4792, 0.08333, 0.4999, 0.08359, 0.4999, 0.1664, 0.4792, 0.1664, 0.4792, 0.2497, 0.4585, 0.2497, 0.4585, 0.1669, 0.4792, 0.1667, 0.4582, 0.2497, 0.4168, 0.2497, 0.4168, 0.1669, 0.4582, 0.1669, 0.4165, 0.2497, 0.3751, 0.2497, 0.3751, 0.1669, 0.4165, 0.1669, 0.3749, 0.2497, 0.3335, 0.2497, 0.3335, 0.1669, 0.3749, 0.1669, 0.3332, 0.2497, 0.2918, 0.2497, 0.2918, 0.1669, 0.3332, 0.1669, 0.2915, 0.2497, 0.2501, 0.2497, 0.2501, 0.1669, 0.2915, 0.1669, 0.2499, 0.2497, 0.2085, 0.2497, 0.2085, 0.1669, 0.2499, 0.1669, 0.1875, 0.2497, 0.1668, 0.2497, 0.1668, 0.1669, 0.1875, 0.1667, 0.1875, 0.0002604, 0.2082, 0.0002604, 0.2082, 0.08307, 0.1875, 0.08333, 0.2085, 0.0002604, 0.2499, 0.0002604, 0.2499, 0.08307, 0.2085, 0.08307, 0.2501, 0.0002604, 0.2915, 0.0002604, 0.2915, 0.08307, 0.2501, 0.08307, 0.2918, 0.0002604, 0.3332, 0.0002604, 0.3332, 0.08307, 0.2918, 0.08307, 0.3335, 0.0002604, 0.3749, 0.0002604, 0.3749, 0.08307, 0.3335, 0.08307, 0.3751, 0.0002604, 0.4165, 0.0002604, 0.4165, 0.08307, 0.3751, 0.08307, 0.4168, 0.0002604, 0.4582, 0.0002604, 0.4582, 0.08307, 0.4168, 0.08307, 0.4792, 0.0002604, 0.4999, 0.0002604, 0.4999, 0.08307, 0.4792, 0.08333, 0.1875, 0.125, 0.2083, 0.125, 0.2082, 0.1664, 0.1875, 0.1667, 0.2083, 0.125, 0.25, 0.125, 0.2499, 0.1664, 0.2085, 0.1664, 0.25, 0.125, 0.2917, 0.125, 0.2915, 0.1664, 0.2501, 0.1664, 0.2917, 0.125, 0.3333, 0.125, 0.3332, 0.1664, 0.2918, 0.1664, 0.3333, 0.125, 0.375, 0.125, 0.3749, 0.1664, 0.3335, 0.1664, 0.375, 0.125, 0.4167, 0.125, 0.4165, 0.1664, 0.3751, 0.1664, 0.4167, 0.125, 0.4583, 0.125, 0.4582, 0.1664, 0.4168, 0.1664, 0.4792, 0.125, 0.4999, 0.125, 0.4999, 0.1664, 0.4792, 0.1667, 0.1668, 0.125, 0.1875, 0.125, 0.1875, 0.1667, 0.1668, 0.1664, 0.1668, 0.0002604, 0.1875, 0.0002604, 0.1875, 0.08333, 0.1668, 0.08307, 0.2082, 0.2497, 0.1875, 0.2497, 0.1875, 0.1667, 0.2082, 0.1669, 0.4585, 0.08359, 0.4792, 0.08333, 0.4792, 0.1664, 0.4585, 0.1664, 0.4583, 0.02451, 0.4792, 0.02459, 0.4792, 0.08333, 0.4585, 0.08307, 0.4585, 0.2503, 0.4792, 0.25, 0.4792, 0.3331, 0.4585, 0.3331, 0.4585, 0.1669, 0.4792, 0.1667, 0.4792, 0.25, 0.4585, 0.2497, 0.4585, 0.08359, 0.4792, 0.08333, 0.4792, 0.1667, 0.4585, 0.1664, 0.4585, 0.0002604, 0.4792, 0.0002604, 0.4792, 0.08333, 0.4585, 0.08307, 0.8335, 0.0002604, 0.8749, 0.0002604, 0.8749, 0.04167, 0.8335, 0.04167, 0.1668, 0.5836, 0.1875, 0.5833, 0.1875, 0.6667, 0.1668, 0.6664, 0.1668, 0.5003, 0.1875, 0.5, 0.1875, 0.5833, 0.1668, 0.5831, 0.1668, 0.4169, 0.1875, 0.4167, 0.1875, 0.5, 0.1668, 0.4997, 0.1668, 0.3336, 0.1875, 0.3336, 0.1875, 0.4167, 0.1668, 0.4164, 0.1668, 0.9583, 0.1875, 0.9582, 0.1875, 0.9997, 0.1668, 0.9997, 0.1668, 0.8336, 0.1875, 0.8333, 0.1875, 0.9167, 0.1668, 0.9164, 0.1668, 0.7503, 0.1875, 0.75, 0.1875, 0.8333, 0.1668, 0.8331, 0.1668, 0.6912, 0.1875, 0.6911, 0.1875, 0.75, 0.1668, 0.7497, 0.4583, 0.125, 0.4792, 0.125, 0.4792, 0.1667, 0.4585, 0.1664, 0.4585, 0.0002604, 0.4792, 0.0002604, 0.4792, 0.08333, 0.4585, 0.08307, 0.4999, 0.2497, 0.4792, 0.2497, 0.4792, 0.1667, 0.4999, 0.1669, 0.1668, 0.08359, 0.1875, 0.08333, 0.1875, 0.1664, 0.1668, 0.1664, 0.1668, 0.02451, 0.1875, 0.02459, 0.1875, 0.08333, 0.1668, 0.08307, 0.1668, 0.2503, 0.1875, 0.25, 0.1875, 0.3331, 0.1668, 0.3331, 0.1668, 0.1669, 0.1875, 0.1667, 0.1875, 0.25, 0.1668, 0.2497, 0.1668, 0.08359, 0.1875, 0.08333, 0.1875, 0.1667, 0.1668, 0.1664, 0.1668, 0.0002604, 0.1875, 0.0002604, 0.1875, 0.08333, 0.1668, 0.08307, 0.8335, 0.5836, 0.8749, 0.5836, 0.8749, 0.625, 0.8335, 0.625, 0.4585, 0.5836, 0.4792, 0.5833, 0.4792, 0.6667, 0.4585, 0.6664, 0.4585, 0.5003, 0.4792, 0.5, 0.4792, 0.5833, 0.4585, 0.5831, 0.4585, 0.4169, 0.4792, 0.4167, 0.4792, 0.5, 0.4585, 0.4997, 0.4585, 0.3336, 0.4792, 0.3336, 0.4792, 0.4167, 0.4585, 0.4164, 0.4583, 0.9583, 0.4792, 0.9582, 0.4792, 0.9997, 0.4585, 0.9997, 0.2083, 0.9583, 0.1875, 0.9582, 0.1875, 0.9582, 0.2083, 0.9583, 0.1875, 0.9582, 0.1875, 0.9167, 0.1875, 0.9167, 0.1875, 0.9582, 0.3333, 0.6912, 0.375, 0.6912, 0.375, 0.6912, 0.3333, 0.6912, 0.4585, 0.6669, 0.4792, 0.6667, 0.4792, 0.6911, 0.4583, 0.6912, 0.1668, 0.0002604, 0.1875, 0.0002604, 0.1875, 0.02459, 0.1668, 0.02451, 0.1668, 0.6669, 0.1875, 0.6667, 0.1875, 0.6911, 0.1668, 0.6912, 0.4585, 0.0002604, 0.4792, 0.0002604, 0.4792, 0.02459, 0.4583, 0.02451, 0.4792, 0.0002604, 0.4999, 0.0002604, 0.4999, 0.02451, 0.4792, 0.02459, 0.4168, 0.0002604, 0.4582, 0.0002604, 0.4583, 0.02451, 0.4167, 0.02451, 0.3751, 0.0002604, 0.4165, 0.0002604, 0.4167, 0.02451, 0.375, 0.02451, 0.3335, 0.0002604, 0.3749, 0.0002604, 0.375, 0.02451, 0.3333, 0.02451, 0.2918, 0.0002604, 0.3332, 0.0002604, 0.3333, 0.02451, 0.2917, 0.02451, 0.2501, 0.0002604, 0.2915, 0.0002604, 0.2917, 0.02451, 0.25, 0.02451, 0.2085, 0.0002604, 0.2499, 0.0002604, 0.25, 0.02451, 0.2083, 0.02451, 0.1875, 0.0002604, 0.2082, 0.0002604, 0.2083, 0.02451, 0.1875, 0.02459, 0.6668, 0.5836, 0.6961, 0.5833, 0.6961, 0.6664, 0.6668, 0.6664, 0.6668, 0.5003, 0.6961, 0.5, 0.6961, 0.5833, 0.6668, 0.5831, 0.6668, 0.4169, 0.6961, 0.4167, 0.6961, 0.5, 0.6668, 0.4997, 0.6668, 0.3336, 0.6961, 0.3336, 0.6961, 0.4167, 0.6668, 0.4164, 0.5001, 0.5836, 0.5123, 0.5833, 0.5123, 0.6664, 0.5001, 0.6664, 0.5001, 0.5003, 0.5123, 0.5, 0.5123, 0.5833, 0.5001, 0.5831, 0.5001, 0.4169, 0.5123, 0.4167, 0.5123, 0.5, 0.5001, 0.4997, 0.5001, 0.3336, 0.5123, 0.3336, 0.5123, 0.4167, 0.5001, 0.4164, 0.4792, 0.6667, 0.4999, 0.6669, 0.4999, 0.6912, 0.4792, 0.6911, 0.4168, 0.6669, 0.4582, 0.6669, 0.4583, 0.6912, 0.4167, 0.6912, 0.3751, 0.6669, 0.4165, 0.6669, 0.4167, 0.6912, 0.375, 0.6912, 0.3335, 0.6669, 0.3749, 0.6669, 0.375, 0.6912, 0.3333, 0.6912, 0.2918, 0.6669, 0.3332, 0.6669, 0.3333, 0.6912, 0.2917, 0.6912, 0.2501, 0.6669, 0.2915, 0.6669, 0.2917, 0.6912, 0.25, 0.6912, 0.2085, 0.6669, 0.2499, 0.6669, 0.25, 0.6912, 0.2083, 0.6912, 0.1875, 0.6667, 0.2082, 0.6669, 0.2083, 0.6912, 0.1875, 0.6911, 0.1875, 0.8333, 0.1875, 0.75, 0.1875, 0.75, 0.1875, 0.8333, 0.4585, 0.08359, 0.4792, 0.08333, 0.4792, 0.125, 0.4583, 0.125, 0.1668, 0.9169, 0.1875, 0.9167, 0.1875, 0.9582, 0.1668, 0.9583, 0.1668, 0.08359, 0.1875, 0.08333, 0.1875, 0.125, 0.1668, 0.125, 0.4792, 0.08333, 0.4999, 0.08359, 0.4999, 0.125, 0.4792, 0.125, 0.4168, 0.08359, 0.4582, 0.08359, 0.4583, 0.125, 0.4167, 0.125, 0.3751, 0.08359, 0.4165, 0.08359, 0.4167, 0.125, 0.375, 0.125, 0.3335, 0.08359, 0.3749, 0.08359, 0.375, 0.125, 0.3333, 0.125, 0.2918, 0.08359, 0.3332, 0.08359, 0.3333, 0.125, 0.2917, 0.125, 0.2501, 0.08359, 0.2915, 0.08359, 0.2917, 0.125, 0.25, 0.125, 0.2085, 0.08359, 0.2499, 0.08359, 0.25, 0.125, 0.2083, 0.125, 0.1875, 0.08333, 0.2082, 0.08359, 0.2083, 0.125, 0.1875, 0.125, 0.5418, 0.5836, 0.5625, 0.5833, 0.5625, 0.6664, 0.5418, 0.6664, 0.5418, 0.5003, 0.5625, 0.5, 0.5625, 0.5833, 0.5418, 0.5831, 0.5418, 0.4169, 0.5625, 0.4167, 0.5625, 0.5, 0.5418, 0.4997, 0.5418, 0.3336, 0.5625, 0.3336, 0.5625, 0.4167, 0.5418, 0.4164, 0.6251, 0.5836, 0.6458, 0.5833, 0.6458, 0.6664, 0.6251, 0.6664, 0.6251, 0.5003, 0.6458, 0.5, 0.6458, 0.5833, 0.6251, 0.5831, 0.6251, 0.4169, 0.6458, 0.4167, 0.6458, 0.5, 0.6251, 0.4997, 0.6251, 0.3336, 0.6458, 0.3336, 0.6458, 0.4167, 0.6251, 0.4164, 0.4792, 0.9167, 0.4999, 0.9169, 0.4999, 0.9583, 0.4792, 0.9582, 0.4792, 0.6911, 0.4792, 0.75, 0.4792, 0.75, 0.4792, 0.6911, 0.25, 0.9583, 0.2083, 0.9583, 0.2083, 0.9583, 0.25, 0.9583, 0.4583, 0.6912, 0.4792, 0.6911, 0.4792, 0.6911, 0.4583, 0.6912, 0.375, 0.6912, 0.4167, 0.6912, 0.4167, 0.6912, 0.375, 0.6912, 0.4792, 0.75, 0.4792, 0.8333, 0.4792, 0.8333, 0.4792, 0.75, 0.1875, 0.9167, 0.1875, 0.8333, 0.1875, 0.8333, 0.1875, 0.9167, 0.2917, 0.9583, 0.25, 0.9583, 0.25, 0.9583, 0.2917, 0.9583, 0.1875, 0.6911, 0.2083, 0.6912, 0.2082, 0.7497, 0.1875, 0.75, 0.2083, 0.6912, 0.25, 0.6912, 0.2499, 0.7497, 0.2085, 0.7497, 0.25, 0.6912, 0.2917, 0.6912, 0.2915, 0.7497, 0.2501, 0.7497, 0.2917, 0.6912, 0.3333, 0.6912, 0.3332, 0.7497, 0.2918, 0.7497, 0.3333, 0.6912, 0.375, 0.6912, 0.3749, 0.7497, 0.3335, 0.7497, 0.375, 0.6912, 0.4167, 0.6912, 0.4165, 0.7497, 0.3751, 0.7497, 0.4167, 0.6912, 0.4583, 0.6912, 0.4582, 0.7497, 0.4168, 0.7497, 0.1875, 0.75, 0.2082, 0.7503, 0.2082, 0.8331, 0.1875, 0.8333, 0.2085, 0.7503, 0.2499, 0.7503, 0.2499, 0.8331, 0.2085, 0.8331, 0.2501, 0.7503, 0.2915, 0.7503, 0.2915, 0.8331, 0.2501, 0.8331, 0.2918, 0.7503, 0.3332, 0.7503, 0.3332, 0.8331, 0.2918, 0.8331, 0.3335, 0.7503, 0.3749, 0.7503, 0.3749, 0.8331, 0.3335, 0.8331, 0.3751, 0.7503, 0.4165, 0.7503, 0.4165, 0.8331, 0.3751, 0.8331, 0.4168, 0.7503, 0.4582, 0.7503, 0.4582, 0.8331, 0.4168, 0.8331, 0.1875, 0.8333, 0.2082, 0.8336, 0.2082, 0.9164, 0.1875, 0.9167, 0.2085, 0.8336, 0.2499, 0.8336, 0.2499, 0.9164, 0.2085, 0.9164, 0.2501, 0.8336, 0.2915, 0.8336, 0.2915, 0.9164, 0.2501, 0.9164, 0.2918, 0.8336, 0.3332, 0.8336, 0.3332, 0.9164, 0.2918, 0.9164, 0.3335, 0.8336, 0.3749, 0.8336, 0.3749, 0.9164, 0.3335, 0.9164, 0.3751, 0.8336, 0.4165, 0.8336, 0.4165, 0.9164, 0.3751, 0.9164, 0.4168, 0.8336, 0.4582, 0.8336, 0.4582, 0.9164, 0.4168, 0.9164, 0.4585, 0.8336, 0.4792, 0.8333, 0.4792, 0.9167, 0.4585, 0.9164, 0.4585, 0.7503, 0.4792, 0.75, 0.4792, 0.8333, 0.4585, 0.8331, 0.4583, 0.6912, 0.4792, 0.6911, 0.4792, 0.75, 0.4585, 0.7497, 0.4585, 0.9169, 0.4792, 0.9167, 0.4792, 0.9582, 0.4583, 0.9583, 0.4168, 0.9169, 0.4582, 0.9169, 0.4583, 0.9583, 0.4167, 0.9583, 0.3751, 0.9169, 0.4165, 0.9169, 0.4167, 0.9583, 0.375, 0.9583, 0.3335, 0.9169, 0.3749, 0.9169, 0.375, 0.9583, 0.3333, 0.9583, 0.2918, 0.9169, 0.3332, 0.9169, 0.3333, 0.9583, 0.2917, 0.9583, 0.2501, 0.9169, 0.2915, 0.9169, 0.2917, 0.9583, 0.25, 0.9583, 0.2085, 0.9169, 0.2499, 0.9169, 0.25, 0.9583, 0.2083, 0.9583, 0.1875, 0.9167, 0.2082, 0.9169, 0.2083, 0.9583, 0.1875, 0.9582, 0.8335, 0.0002604, 0.8749, 0.0002604, 0.8749, 0.08307, 0.8335, 0.08307, 0.8751, 0.0002604, 0.9165, 0.0002604, 0.9165, 0.08307, 0.8751, 0.08307, 0.9168, 0.0002604, 0.9582, 0.0002604, 0.9582, 0.08307, 0.9168, 0.08307, 0.9792, 0.0002604, 0.9999, 0.0002604, 0.9999, 0.08307, 0.9792, 0.08333, 0.8335, 0.08359, 0.8749, 0.08359, 0.8749, 0.1664, 0.8335, 0.1664, 0.8751, 0.08359, 0.9165, 0.08359, 0.9165, 0.1664, 0.8751, 0.1664, 0.9168, 0.08359, 0.9582, 0.08359, 0.9582, 0.1664, 0.9168, 0.1664, 0.9792, 0.08333, 0.9999, 0.08359, 0.9999, 0.1664, 0.9792, 0.1667, 0.8335, 0.1669, 0.8749, 0.1669, 0.8749, 0.2497, 0.8335, 0.2497, 0.8751, 0.1669, 0.9165, 0.1669, 0.9165, 0.2497, 0.8751, 0.2497, 0.9168, 0.1669, 0.9582, 0.1669, 0.9582, 0.2497, 0.9168, 0.2497, 0.9792, 0.1667, 0.9999, 0.1669, 0.9999, 0.2497, 0.9792, 0.25, 0.8335, 0.2503, 0.8749, 0.2503, 0.8749, 0.3331, 0.8335, 0.3331, 0.8751, 0.2503, 0.9165, 0.2503, 0.9165, 0.3331, 0.8751, 0.3331, 0.9168, 0.2503, 0.9582, 0.2503, 0.9582, 0.3331, 0.9168, 0.3331, 0.9792, 0.25, 0.9999, 0.2503, 0.9999, 0.3331, 0.9792, 0.3333, 0.8335, 0.3336, 0.8749, 0.3336, 0.8749, 0.4164, 0.8335, 0.4164, 0.8751, 0.3336, 0.9165, 0.3336, 0.9165, 0.4164, 0.8751, 0.4164, 0.9168, 0.3336, 0.9582, 0.3336, 0.9582, 0.4164, 0.9168, 0.4164, 0.9792, 0.3333, 0.9999, 0.3336, 0.9999, 0.4164, 0.9792, 0.4167, 0.8335, 0.4169, 0.8749, 0.4169, 0.8749, 0.4997, 0.8335, 0.4997, 0.8751, 0.4169, 0.9165, 0.4169, 0.9165, 0.4997, 0.8751, 0.4997, 0.9168, 0.4169, 0.9582, 0.4169, 0.9582, 0.4997, 0.9168, 0.4997, 0.9792, 0.4167, 0.9999, 0.4169, 0.9999, 0.4997, 0.9792, 0.5, 0.8335, 0.5003, 0.8749, 0.5003, 0.8749, 0.5831, 0.8335, 0.5831, 0.8751, 0.5003, 0.9165, 0.5003, 0.9165, 0.5831, 0.8751, 0.5831, 0.9168, 0.5003, 0.9582, 0.5003, 0.9582, 0.5831, 0.9168, 0.5831, 0.9792, 0.5, 0.9999, 0.5003, 0.9999, 0.5831, 0.9792, 0.5833, 0.8335, 0.5836, 0.8749, 0.5836, 0.8749, 0.6664, 0.8335, 0.6664, 0.8751, 0.5836, 0.9165, 0.5836, 0.9165, 0.6664, 0.8751, 0.6664, 0.9168, 0.5836, 0.9582, 0.5836, 0.9582, 0.6664, 0.9168, 0.6664, 0.9792, 0.5833, 0.9999, 0.5836, 0.9999, 0.6664, 0.9792, 0.6664, 0.8749, 0.0002604, 0.8749, 0.0002604, 0.8335, 0.0002604, 0.8335, 0.0002604, 0.9999, 0.5831, 0.9999, 0.5831, 0.9999, 0.5003, 0.9999, 0.5003, 0.8335, 0.5836, 0.8335, 0.5836, 0.8335, 0.6664, 0.8335, 0.6664, 0.9168, 0.6664, 0.9168, 0.6664, 0.9582, 0.6664, 0.9582, 0.6664, 0.9999, 0.4164, 0.9999, 0.4164, 0.9999, 0.3336, 0.9999, 0.3336, 0.9999, 0.3331, 0.9999, 0.3331, 0.9999, 0.2503, 0.9999, 0.2503, 0.8335, 0.1669, 0.8335, 0.1669, 0.8335, 0.2497, 0.8335, 0.2497, 0.9999, 0.2497, 0.9999, 0.2497, 0.9999, 0.1669, 0.9999, 0.1669, 0.8335, 0.6664, 0.8335, 0.6664, 0.8749, 0.6664, 0.8749, 0.6664, 0.8751, 0.6664, 0.8751, 0.6664, 0.9165, 0.6664, 0.9165, 0.6664, 0.8335, 0.4169, 0.8335, 0.4169, 0.8335, 0.4997, 0.8335, 0.4997, 0.9999, 0.4997, 0.9999, 0.4997, 0.9999, 0.4169, 0.9999, 0.4169, 0.9999, 0.6664, 0.9999, 0.6664, 0.9999, 0.5836, 0.9999, 0.5836, 0.8335, 0.2503, 0.8335, 0.2503, 0.8335, 0.3331, 0.8335, 0.3331, 0.9999, 0.08307, 0.9999, 0.08307, 0.9999, 0.0002604, 0.9999, 0.0002604, 0.9165, 0.0002604, 0.9165, 0.0002604, 0.8751, 0.0002604, 0.8751, 0.0002604, 0.9999, 0.1664, 0.9999, 0.1664, 0.9999, 0.08359, 0.9999, 0.08359, 0.9792, 0.0002604, 0.9792, 0.0002604, 0.9585, 0.0002604, 0.9585, 0.0002604, 0.9582, 0.0002604, 0.9582, 0.0002604, 0.9168, 0.0002604, 0.9168, 0.0002604, 0.9792, 0.6664, 0.9792, 0.6664, 0.9999, 0.6664, 0.9999, 0.6664, 0.8335, 0.08359, 0.8335, 0.08359, 0.8335, 0.1664, 0.8335, 0.1664, 0.8335, 0.5003, 0.8335, 0.5003, 0.8335, 0.5831, 0.8335, 0.5831, 0.8335, 0.0002604, 0.8335, 0.0002604, 0.8335, 0.08307, 0.8335, 0.08307, 0.8335, 0.3336, 0.8335, 0.3336, 0.8335, 0.4164, 0.8335, 0.4164, 0.8335, 0.0002604, 0.8749, 0.0002604, 0.8749, 0.08307, 0.8335, 0.08307, 0.8751, 0.0002604, 0.9165, 0.0002604, 0.9165, 0.08307, 0.8751, 0.08307, 0.9168, 0.0002604, 0.9582, 0.0002604, 0.9582, 0.08307, 0.9168, 0.08307, 0.9792, 0.0002604, 0.9999, 0.0002604, 0.9999, 0.08307, 0.9792, 0.08333, 0.8335, 0.08359, 0.8749, 0.08359, 0.8749, 0.1664, 0.8335, 0.1664, 0.8751, 0.08359, 0.9165, 0.08359, 0.9165, 0.1664, 0.8751, 0.1664, 0.9168, 0.08359, 0.9582, 0.08359, 0.9582, 0.1664, 0.9168, 0.1664, 0.9792, 0.08333, 0.9999, 0.08359, 0.9999, 0.1664, 0.9792, 0.1667, 0.8335, 0.1669, 0.8749, 0.1669, 0.8749, 0.2497, 0.8335, 0.2497, 0.8751, 0.1669, 0.9165, 0.1669, 0.9165, 0.2497, 0.8751, 0.2497, 0.9168, 0.1669, 0.9582, 0.1669, 0.9582, 0.2497, 0.9168, 0.2497, 0.9792, 0.1667, 0.9999, 0.1669, 0.9999, 0.2497, 0.9792, 0.25, 0.8335, 0.2503, 0.8749, 0.2503, 0.8749, 0.3331, 0.8335, 0.3331, 0.8751, 0.2503, 0.9165, 0.2503, 0.9165, 0.3331, 0.8751, 0.3331, 0.9168, 0.2503, 0.9582, 0.2503, 0.9582, 0.3331, 0.9168, 0.3331, 0.9792, 0.25, 0.9999, 0.2503, 0.9999, 0.3331, 0.9792, 0.3333, 0.8335, 0.3336, 0.8749, 0.3336, 0.8749, 0.4164, 0.8335, 0.4164, 0.8751, 0.3336, 0.9165, 0.3336, 0.9165, 0.4164, 0.8751, 0.4164, 0.9168, 0.3336, 0.9582, 0.3336, 0.9582, 0.4164, 0.9168, 0.4164, 0.9792, 0.3333, 0.9999, 0.3336, 0.9999, 0.4164, 0.9792, 0.4167, 0.8335, 0.4169, 0.8749, 0.4169, 0.8749, 0.4997, 0.8335, 0.4997, 0.8751, 0.4169, 0.9165, 0.4169, 0.9165, 0.4997, 0.8751, 0.4997, 0.9168, 0.4169, 0.9582, 0.4169, 0.9582, 0.4997, 0.9168, 0.4997, 0.9792, 0.4167, 0.9999, 0.4169, 0.9999, 0.4997, 0.9792, 0.5, 0.8335, 0.5003, 0.8749, 0.5003, 0.8749, 0.5831, 0.8335, 0.5831, 0.8751, 0.5003, 0.9165, 0.5003, 0.9165, 0.5831, 0.8751, 0.5831, 0.9168, 0.5003, 0.9582, 0.5003, 0.9582, 0.5831, 0.9168, 0.5831, 0.9792, 0.5, 0.9999, 0.5003, 0.9999, 0.5831, 0.9792, 0.5833, 0.8335, 0.5836, 0.8749, 0.5836, 0.8749, 0.6664, 0.8335, 0.6664, 0.8751, 0.5836, 0.9165, 0.5836, 0.9165, 0.6664, 0.8751, 0.6664, 0.9168, 0.5836, 0.9582, 0.5836, 0.9582, 0.6664, 0.9168, 0.6664, 0.9792, 0.5833, 0.9999, 0.5836, 0.9999, 0.6664, 0.9792, 0.6664, 0.9585, 0.5836, 0.9792, 0.5833, 0.9792, 0.6664, 0.9585, 0.6664, 0.9585, 0.5003, 0.9792, 0.5, 0.9792, 0.5833, 0.9585, 0.5831, 0.9585, 0.4169, 0.9792, 0.4167, 0.9792, 0.5, 0.9585, 0.4997, 0.9585, 0.3336, 0.9792, 0.3333, 0.9792, 0.4167, 0.9585, 0.4164, 0.9585, 0.2503, 0.9792, 0.25, 0.9792, 0.3333, 0.9585, 0.3331, 0.9585, 0.1669, 0.9792, 0.1667, 0.9792, 0.25, 0.9585, 0.2497, 0.9585, 0.08359, 0.9792, 0.08333, 0.9792, 0.1667, 0.9585, 0.1664, 0.9585, 0.0002604, 0.9792, 0.0002604, 0.9792, 0.08333, 0.9585, 0.08307, 0.9585, 0.6664, 0.9585, 0.6664, 0.9792, 0.6664, 0.9792, 0.6664, 0.9999, 0.0002604, 0.9999, 0.0002604, 0.9792, 0.0002604, 0.9792, 0.0002604, 0.9585, 0.5836, 0.9792, 0.5833, 0.9792, 0.6664, 0.9585, 0.6664, 0.9585, 0.5003, 0.9792, 0.5, 0.9792, 0.5833, 0.9585, 0.5831, 0.9585, 0.4169, 0.9792, 0.4167, 0.9792, 0.5, 0.9585, 0.4997, 0.9585, 0.3336, 0.9792, 0.3333, 0.9792, 0.4167, 0.9585, 0.4164, 0.9585, 0.2503, 0.9792, 0.25, 0.9792, 0.3333, 0.9585, 0.3331, 0.9585, 0.1669, 0.9792, 0.1667, 0.9792, 0.25, 0.9585, 0.2497, 0.9585, 0.08359, 0.9792, 0.08333, 0.9792, 0.1667, 0.9585, 0.1664, 0.9585, 0.0002604, 0.9792, 0.0002604, 0.9792, 0.08333, 0.9585, 0.08307])
me_cube.materials.append(mat_bigtrashcans)
me_cube.use_remesh_preserve_volume = False
me_cube.use_remesh_preserve_attributes = False
me_cube.use_mirror_vertex_groups = False
me_cube.update()

# ---- objects
ob_cube = bpy.data.objects.new('Cube', me_cube)

# ---- transforms, parenting, visibility, modifiers, constraints
ob_cube.location = (0.0, 0.0, 0.0)
ob_cube.lock_rotations_4d = False
ob_cube.empty_display_type = 'ARROWS'
ob_cube.lineart.crease_threshold = 0.0

# ---- collection membership
col_collection.objects.link(ob_cube)

# ---- scene / render settings (as saved in the file)
scene.frame_start = 1; scene.frame_end = 250; scene.frame_set(1)
scene.render.engine = 'BLENDER_EEVEE_NEXT'
scene.cycles.use_denoising = False
scene.cycles.samples = 128
scene.cycles.sampling_pattern = 'TABULATED_SOBOL'
scene.cycles.use_adaptive_sampling = False
scene.cycles.use_light_tree = False
scene.view_settings.view_transform = 'Filmic'
bpy.context.view_layer.update()

# ---- added for rendering (the .blend has no active camera): camera
cam_auto = bpy.data.cameras.new('AutoCamera')
cam_auto.lens = 50.0
cam_auto.sensor_width = 36.0
cam_auto.clip_end = 1000.0
ob_auto_camera = bpy.data.objects.new('AutoCamera', cam_auto)
scene.collection.objects.link(ob_auto_camera)
ob_auto_camera.location = (2.2247, -3.34831, 2.71913)
ob_auto_camera.rotation_euler = (1.09748, -7.21219e-08, 0.694738)
scene.camera = ob_auto_camera
bpy.context.view_layer.update()
